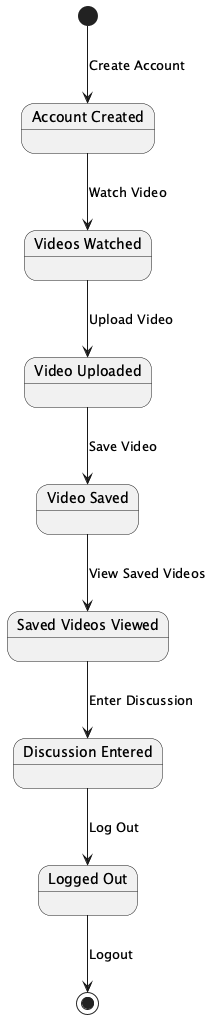

The diagram above was rendered by PlantUML. Its source (embedded in the PNG):
@startuml
state "Account Created" as A
state "Videos Watched" as B
state "Video Uploaded" as C
state "Video Saved" as D
state "Saved Videos Viewed" as E
state "Discussion Entered" as F
state "Logged Out" as G

[*] --> A : Create Account
A --> B : Watch Video
B --> C : Upload Video
C --> D : Save Video
D --> E : View Saved Videos
E --> F : Enter Discussion
F --> G : Log Out
G --> [*] : Logout

@enduml